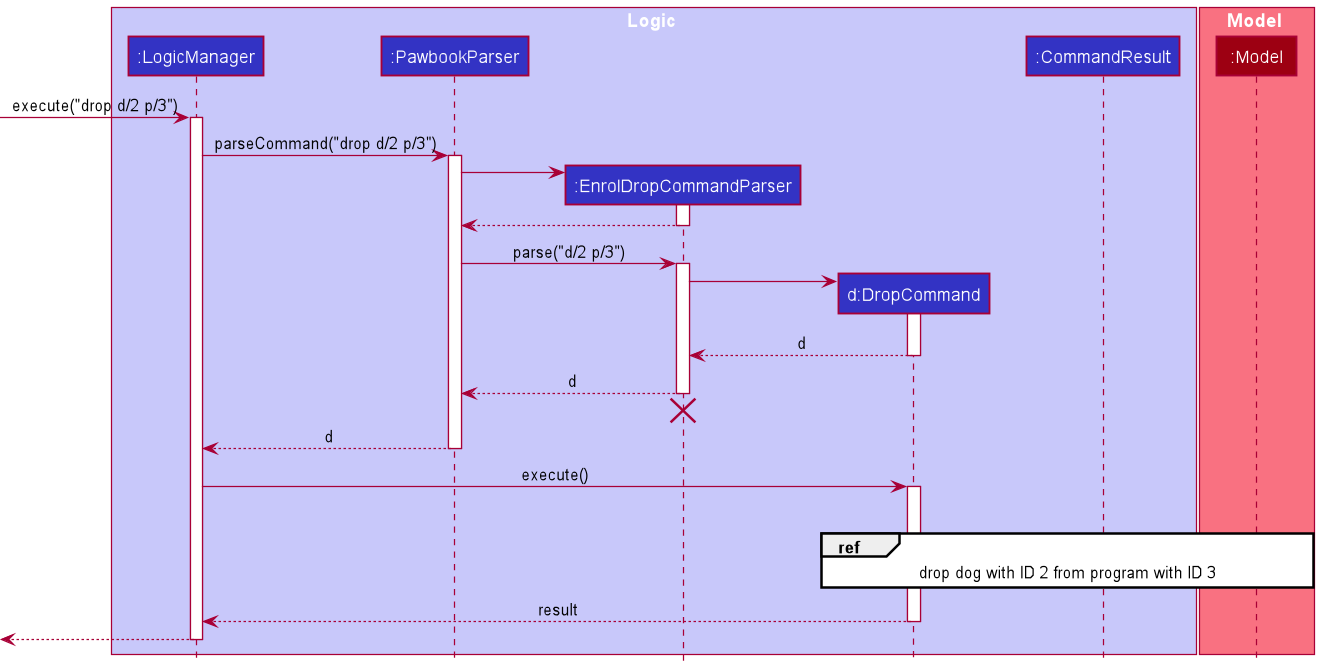

The diagram above was rendered by PlantUML. Its source (embedded in the PNG):
@startuml
!include style.puml

box Logic LOGIC_COLOR_T1
participant ":LogicManager" as LogicManager LOGIC_COLOR
participant ":PawbookParser" as PawbookParser LOGIC_COLOR
participant ":EnrolDropCommandParser" as EnrolDropCommandParser LOGIC_COLOR
participant "d:DropCommand" as DropCommand LOGIC_COLOR
participant ":CommandResult" as CommandResult LOGIC_COLOR
end box

box Model MODEL_COLOR_T1
participant ":Model" as Model MODEL_COLOR
end box

[-> LogicManager : execute("drop d/2 p/3")
activate LogicManager
LogicManager -> PawbookParser : parseCommand("drop d/2 p/3")
activate PawbookParser

create EnrolDropCommandParser
PawbookParser -> EnrolDropCommandParser
activate EnrolDropCommandParser

EnrolDropCommandParser --> PawbookParser
deactivate EnrolDropCommandParser

PawbookParser -> EnrolDropCommandParser : parse("d/2 p/3")
activate EnrolDropCommandParser

create DropCommand
EnrolDropCommandParser -> DropCommand
activate DropCommand

DropCommand --> EnrolDropCommandParser : d
deactivate DropCommand

EnrolDropCommandParser --> PawbookParser : d
deactivate EnrolDropCommandParser
'Hidden arrow to position the destroy marker below the end of the activation bar.
EnrolDropCommandParser -[hidden]-> PawbookParser
destroy EnrolDropCommandParser

PawbookParser --> LogicManager : d
deactivate PawbookParser

LogicManager -> DropCommand : execute()

ref over DropCommand, Model : drop dog with ID 2 from program with ID 3

activate DropCommand

deactivate Model

DropCommand --> LogicManager : result
deactivate DropCommand

[<--LogicManager
deactivate LogicManager
@enduml